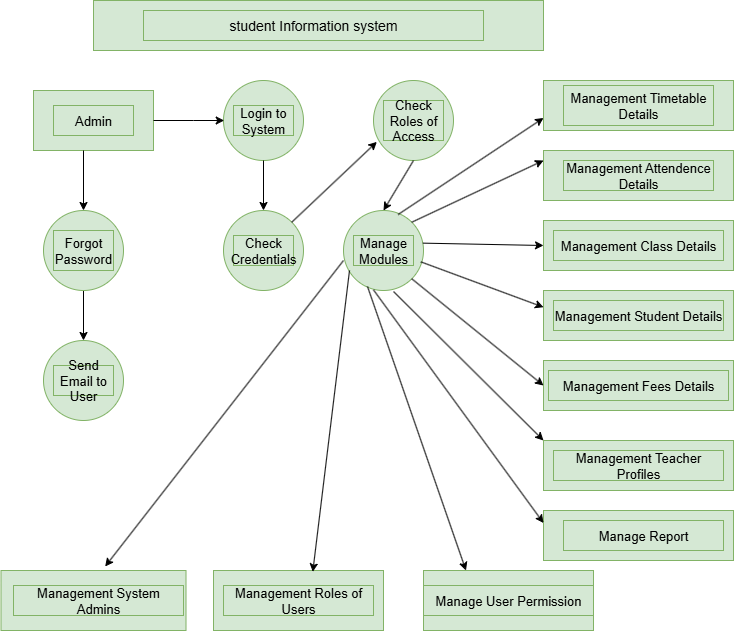

The diagram above was exported from draw.io. Its source (the exported page's mxGraphModel, read from the mxfile embedded in the PNG):
<mxGraphModel dx="786" dy="417" grid="1" gridSize="10" guides="1" tooltips="1" connect="1" arrows="1" fold="1" page="1" pageScale="1" pageWidth="850" pageHeight="1100" math="0" shadow="0">
  <root>
    <mxCell id="0" />
    <mxCell id="1" parent="0" />
    <mxCell id="Ks2vj7Xj8GLT3S1Zu2A4-1" value="" style="rounded=0;whiteSpace=wrap;html=1;fillColor=#d5e8d4;strokeColor=#82b366;" vertex="1" parent="1">
      <mxGeometry x="150" y="30" width="450" height="50" as="geometry" />
    </mxCell>
    <mxCell id="Ks2vj7Xj8GLT3S1Zu2A4-3" value="" style="rounded=0;whiteSpace=wrap;html=1;fillColor=#d5e8d4;strokeColor=#82b366;" vertex="1" parent="1">
      <mxGeometry x="90" y="120" width="120" height="60" as="geometry" />
    </mxCell>
    <mxCell id="Ks2vj7Xj8GLT3S1Zu2A4-5" value="" style="ellipse;whiteSpace=wrap;html=1;aspect=fixed;fillColor=#d5e8d4;strokeColor=#82b366;" vertex="1" parent="1">
      <mxGeometry x="280" y="110" width="80" height="80" as="geometry" />
    </mxCell>
    <mxCell id="Ks2vj7Xj8GLT3S1Zu2A4-32" value="" style="edgeStyle=orthogonalEdgeStyle;rounded=0;orthogonalLoop=1;jettySize=auto;html=1;" edge="1" parent="1" source="Ks2vj7Xj8GLT3S1Zu2A4-6" target="Ks2vj7Xj8GLT3S1Zu2A4-7">
      <mxGeometry relative="1" as="geometry" />
    </mxCell>
    <mxCell id="Ks2vj7Xj8GLT3S1Zu2A4-6" value="" style="ellipse;whiteSpace=wrap;html=1;aspect=fixed;fillColor=#d5e8d4;strokeColor=#82b366;" vertex="1" parent="1">
      <mxGeometry x="100" y="240" width="80" height="80" as="geometry" />
    </mxCell>
    <mxCell id="Ks2vj7Xj8GLT3S1Zu2A4-7" value="" style="ellipse;whiteSpace=wrap;html=1;aspect=fixed;fillColor=#d5e8d4;strokeColor=#82b366;" vertex="1" parent="1">
      <mxGeometry x="100" y="370" width="80" height="80" as="geometry" />
    </mxCell>
    <mxCell id="Ks2vj7Xj8GLT3S1Zu2A4-8" value="" style="rounded=0;whiteSpace=wrap;html=1;fillColor=#d5e8d4;strokeColor=#82b366;" vertex="1" parent="1">
      <mxGeometry x="57.5" y="600" width="185" height="60" as="geometry" />
    </mxCell>
    <mxCell id="Ks2vj7Xj8GLT3S1Zu2A4-9" value="" style="rounded=0;whiteSpace=wrap;html=1;fillColor=#d5e8d4;strokeColor=#82b366;" vertex="1" parent="1">
      <mxGeometry x="270" y="600" width="170" height="60" as="geometry" />
    </mxCell>
    <mxCell id="Ks2vj7Xj8GLT3S1Zu2A4-10" value="" style="rounded=0;whiteSpace=wrap;html=1;fillColor=#d5e8d4;strokeColor=#82b366;" vertex="1" parent="1">
      <mxGeometry x="480" y="600" width="170" height="60" as="geometry" />
    </mxCell>
    <mxCell id="Ks2vj7Xj8GLT3S1Zu2A4-11" value="" style="ellipse;whiteSpace=wrap;html=1;aspect=fixed;fillColor=#d5e8d4;strokeColor=#82b366;" vertex="1" parent="1">
      <mxGeometry x="430" y="110" width="80" height="80" as="geometry" />
    </mxCell>
    <mxCell id="Ks2vj7Xj8GLT3S1Zu2A4-12" value="" style="ellipse;whiteSpace=wrap;html=1;aspect=fixed;fillColor=#d5e8d4;strokeColor=#82b366;" vertex="1" parent="1">
      <mxGeometry x="280" y="240" width="80" height="80" as="geometry" />
    </mxCell>
    <mxCell id="Ks2vj7Xj8GLT3S1Zu2A4-13" value="" style="ellipse;whiteSpace=wrap;html=1;aspect=fixed;fillColor=#d5e8d4;strokeColor=#82b366;" vertex="1" parent="1">
      <mxGeometry x="400" y="240" width="80" height="80" as="geometry" />
    </mxCell>
    <mxCell id="Ks2vj7Xj8GLT3S1Zu2A4-15" value="" style="rounded=0;whiteSpace=wrap;html=1;fillColor=#d5e8d4;strokeColor=#82b366;" vertex="1" parent="1">
      <mxGeometry x="600" y="110" width="190" height="50" as="geometry" />
    </mxCell>
    <mxCell id="Ks2vj7Xj8GLT3S1Zu2A4-16" value="" style="rounded=0;whiteSpace=wrap;html=1;fillColor=#d5e8d4;strokeColor=#82b366;" vertex="1" parent="1">
      <mxGeometry x="600" y="180" width="190" height="50" as="geometry" />
    </mxCell>
    <mxCell id="Ks2vj7Xj8GLT3S1Zu2A4-17" value="" style="rounded=0;whiteSpace=wrap;html=1;fillColor=#d5e8d4;strokeColor=#82b366;" vertex="1" parent="1">
      <mxGeometry x="600" y="250" width="190" height="50" as="geometry" />
    </mxCell>
    <mxCell id="Ks2vj7Xj8GLT3S1Zu2A4-18" style="edgeStyle=orthogonalEdgeStyle;rounded=0;orthogonalLoop=1;jettySize=auto;html=1;exitX=0.5;exitY=1;exitDx=0;exitDy=0;" edge="1" parent="1" source="Ks2vj7Xj8GLT3S1Zu2A4-15" target="Ks2vj7Xj8GLT3S1Zu2A4-15">
      <mxGeometry relative="1" as="geometry" />
    </mxCell>
    <mxCell id="Ks2vj7Xj8GLT3S1Zu2A4-19" value="" style="rounded=0;whiteSpace=wrap;html=1;fillColor=#d5e8d4;strokeColor=#82b366;" vertex="1" parent="1">
      <mxGeometry x="600" y="320" width="190" height="50" as="geometry" />
    </mxCell>
    <mxCell id="Ks2vj7Xj8GLT3S1Zu2A4-20" value="" style="rounded=0;whiteSpace=wrap;html=1;fillColor=#d5e8d4;strokeColor=#82b366;" vertex="1" parent="1">
      <mxGeometry x="600" y="390" width="190" height="50" as="geometry" />
    </mxCell>
    <mxCell id="Ks2vj7Xj8GLT3S1Zu2A4-21" value="" style="rounded=0;whiteSpace=wrap;html=1;fillColor=#d5e8d4;strokeColor=#82b366;" vertex="1" parent="1">
      <mxGeometry x="600" y="470" width="190" height="50" as="geometry" />
    </mxCell>
    <mxCell id="Ks2vj7Xj8GLT3S1Zu2A4-26" value="" style="rounded=0;whiteSpace=wrap;html=1;fillColor=#d5e8d4;strokeColor=#82b366;" vertex="1" parent="1">
      <mxGeometry x="600" y="540" width="190" height="50" as="geometry" />
    </mxCell>
    <mxCell id="Ks2vj7Xj8GLT3S1Zu2A4-27" value="" style="endArrow=classic;html=1;rounded=0;" edge="1" parent="1" source="Ks2vj7Xj8GLT3S1Zu2A4-3">
      <mxGeometry width="50" height="50" relative="1" as="geometry">
        <mxPoint x="210" y="200" as="sourcePoint" />
        <mxPoint x="280.71067811865476" y="150" as="targetPoint" />
        <Array as="points">
          <mxPoint x="250" y="150" />
        </Array>
      </mxGeometry>
    </mxCell>
    <mxCell id="Ks2vj7Xj8GLT3S1Zu2A4-30" value="" style="endArrow=classic;html=1;rounded=0;exitX=0.5;exitY=1;exitDx=0;exitDy=0;exitPerimeter=0;entryX=0.5;entryY=0;entryDx=0;entryDy=0;" edge="1" parent="1" source="Ks2vj7Xj8GLT3S1Zu2A4-5" target="Ks2vj7Xj8GLT3S1Zu2A4-12">
      <mxGeometry width="50" height="50" relative="1" as="geometry">
        <mxPoint x="310" y="200" as="sourcePoint" />
        <mxPoint x="330" y="240" as="targetPoint" />
      </mxGeometry>
    </mxCell>
    <mxCell id="Ks2vj7Xj8GLT3S1Zu2A4-31" value="" style="endArrow=classic;html=1;rounded=0;entryX=0.5;entryY=0;entryDx=0;entryDy=0;" edge="1" parent="1" target="Ks2vj7Xj8GLT3S1Zu2A4-6">
      <mxGeometry width="50" height="50" relative="1" as="geometry">
        <mxPoint x="140" y="180" as="sourcePoint" />
        <mxPoint x="200.71067811865476" y="210" as="targetPoint" />
      </mxGeometry>
    </mxCell>
    <mxCell id="Ks2vj7Xj8GLT3S1Zu2A4-33" value="" style="endArrow=classic;html=1;rounded=0;entryX=0.042;entryY=0.767;entryDx=0;entryDy=0;entryPerimeter=0;exitX=1;exitY=0;exitDx=0;exitDy=0;" edge="1" parent="1" source="Ks2vj7Xj8GLT3S1Zu2A4-12" target="Ks2vj7Xj8GLT3S1Zu2A4-11">
      <mxGeometry width="50" height="50" relative="1" as="geometry">
        <mxPoint x="360" y="260" as="sourcePoint" />
        <mxPoint x="410" y="210" as="targetPoint" />
      </mxGeometry>
    </mxCell>
    <mxCell id="Ks2vj7Xj8GLT3S1Zu2A4-35" value="" style="endArrow=classic;html=1;rounded=0;exitX=0.5;exitY=1;exitDx=0;exitDy=0;entryX=0.5;entryY=0;entryDx=0;entryDy=0;" edge="1" parent="1" source="Ks2vj7Xj8GLT3S1Zu2A4-11" target="Ks2vj7Xj8GLT3S1Zu2A4-13">
      <mxGeometry width="50" height="50" relative="1" as="geometry">
        <mxPoint x="510" y="240" as="sourcePoint" />
        <mxPoint x="570" y="250" as="targetPoint" />
      </mxGeometry>
    </mxCell>
    <mxCell id="Ks2vj7Xj8GLT3S1Zu2A4-36" value="" style="endArrow=classic;html=1;rounded=0;entryX=0;entryY=0.75;entryDx=0;entryDy=0;exitX=0.683;exitY=0.05;exitDx=0;exitDy=0;exitPerimeter=0;" edge="1" parent="1" source="Ks2vj7Xj8GLT3S1Zu2A4-13" target="Ks2vj7Xj8GLT3S1Zu2A4-15">
      <mxGeometry width="50" height="50" relative="1" as="geometry">
        <mxPoint x="490" y="240" as="sourcePoint" />
        <mxPoint x="573" y="141" as="targetPoint" />
        <Array as="points" />
      </mxGeometry>
    </mxCell>
    <mxCell id="Ks2vj7Xj8GLT3S1Zu2A4-37" value="" style="endArrow=classic;html=1;rounded=0;entryX=0;entryY=0.75;entryDx=0;entryDy=0;exitX=1;exitY=0;exitDx=0;exitDy=0;" edge="1" parent="1" source="Ks2vj7Xj8GLT3S1Zu2A4-13">
      <mxGeometry width="50" height="50" relative="1" as="geometry">
        <mxPoint x="480" y="260" as="sourcePoint" />
        <mxPoint x="600" y="190" as="targetPoint" />
      </mxGeometry>
    </mxCell>
    <mxCell id="Ks2vj7Xj8GLT3S1Zu2A4-42" value="" style="endArrow=classic;html=1;rounded=0;entryX=0;entryY=0.5;entryDx=0;entryDy=0;exitX=0.967;exitY=0.642;exitDx=0;exitDy=0;exitPerimeter=0;" edge="1" parent="1" source="Ks2vj7Xj8GLT3S1Zu2A4-13">
      <mxGeometry width="50" height="50" relative="1" as="geometry">
        <mxPoint x="480" y="300" as="sourcePoint" />
        <mxPoint x="600" y="336.72" as="targetPoint" />
        <Array as="points" />
      </mxGeometry>
    </mxCell>
    <mxCell id="Ks2vj7Xj8GLT3S1Zu2A4-44" value="" style="endArrow=classic;html=1;rounded=0;exitX=1;exitY=1;exitDx=0;exitDy=0;entryX=0;entryY=0.5;entryDx=0;entryDy=0;" edge="1" parent="1" source="Ks2vj7Xj8GLT3S1Zu2A4-13" target="Ks2vj7Xj8GLT3S1Zu2A4-20">
      <mxGeometry width="50" height="50" relative="1" as="geometry">
        <mxPoint x="480" y="440" as="sourcePoint" />
        <mxPoint x="530" y="390" as="targetPoint" />
      </mxGeometry>
    </mxCell>
    <mxCell id="Ks2vj7Xj8GLT3S1Zu2A4-45" value="" style="endArrow=classic;html=1;rounded=0;entryX=0;entryY=0;entryDx=0;entryDy=0;" edge="1" parent="1" target="Ks2vj7Xj8GLT3S1Zu2A4-21">
      <mxGeometry width="50" height="50" relative="1" as="geometry">
        <mxPoint x="450" y="321" as="sourcePoint" />
        <mxPoint x="500" y="400" as="targetPoint" />
      </mxGeometry>
    </mxCell>
    <mxCell id="Ks2vj7Xj8GLT3S1Zu2A4-50" value="" style="endArrow=classic;html=1;rounded=0;entryX=0;entryY=0.5;entryDx=0;entryDy=0;exitX=0.992;exitY=0.408;exitDx=0;exitDy=0;exitPerimeter=0;" edge="1" parent="1" source="Ks2vj7Xj8GLT3S1Zu2A4-13" target="Ks2vj7Xj8GLT3S1Zu2A4-17">
      <mxGeometry width="50" height="50" relative="1" as="geometry">
        <mxPoint x="483" y="275" as="sourcePoint" />
        <mxPoint x="600" y="296.72" as="targetPoint" />
        <Array as="points" />
      </mxGeometry>
    </mxCell>
    <mxCell id="Ks2vj7Xj8GLT3S1Zu2A4-51" value="" style="endArrow=classic;html=1;rounded=0;entryX=0;entryY=0.25;entryDx=0;entryDy=0;exitX=0.375;exitY=0.992;exitDx=0;exitDy=0;exitPerimeter=0;" edge="1" parent="1" source="Ks2vj7Xj8GLT3S1Zu2A4-13" target="Ks2vj7Xj8GLT3S1Zu2A4-26">
      <mxGeometry width="50" height="50" relative="1" as="geometry">
        <mxPoint x="430" y="330" as="sourcePoint" />
        <mxPoint x="582" y="479" as="targetPoint" />
      </mxGeometry>
    </mxCell>
    <mxCell id="Ks2vj7Xj8GLT3S1Zu2A4-54" value="" style="endArrow=classic;html=1;rounded=0;entryX=0.563;entryY=-0.067;entryDx=0;entryDy=0;exitX=0;exitY=0.625;exitDx=0;exitDy=0;exitPerimeter=0;entryPerimeter=0;" edge="1" parent="1" source="Ks2vj7Xj8GLT3S1Zu2A4-13" target="Ks2vj7Xj8GLT3S1Zu2A4-8">
      <mxGeometry width="50" height="50" relative="1" as="geometry">
        <mxPoint x="300" y="360" as="sourcePoint" />
        <mxPoint x="470" y="594" as="targetPoint" />
      </mxGeometry>
    </mxCell>
    <mxCell id="Ks2vj7Xj8GLT3S1Zu2A4-55" value="" style="endArrow=classic;html=1;rounded=0;entryX=0.584;entryY=0.022;entryDx=0;entryDy=0;entryPerimeter=0;" edge="1" parent="1" target="Ks2vj7Xj8GLT3S1Zu2A4-9">
      <mxGeometry width="50" height="50" relative="1" as="geometry">
        <mxPoint x="406" y="300" as="sourcePoint" />
        <mxPoint x="560" y="574" as="targetPoint" />
      </mxGeometry>
    </mxCell>
    <mxCell id="Ks2vj7Xj8GLT3S1Zu2A4-56" value="" style="endArrow=classic;html=1;rounded=0;entryX=0.25;entryY=0;entryDx=0;entryDy=0;exitX=0.3;exitY=0.95;exitDx=0;exitDy=0;exitPerimeter=0;" edge="1" parent="1" source="Ks2vj7Xj8GLT3S1Zu2A4-13" target="Ks2vj7Xj8GLT3S1Zu2A4-10">
      <mxGeometry width="50" height="50" relative="1" as="geometry">
        <mxPoint x="420" y="350" as="sourcePoint" />
        <mxPoint x="590" y="584" as="targetPoint" />
      </mxGeometry>
    </mxCell>
    <mxCell id="Ks2vj7Xj8GLT3S1Zu2A4-57" value="&lt;span style=&quot;font-size: 14px;&quot;&gt;student Information system&lt;/span&gt;" style="text;html=1;align=center;verticalAlign=middle;whiteSpace=wrap;rounded=0;fillColor=#d5e8d4;strokeColor=#82b366;" vertex="1" parent="1">
      <mxGeometry x="200" y="40" width="340" height="30" as="geometry" />
    </mxCell>
    <mxCell id="Ks2vj7Xj8GLT3S1Zu2A4-58" value="&lt;span style=&quot;font-size: 13px;&quot;&gt;Management Timetable&lt;/span&gt;&lt;div&gt;&lt;span style=&quot;font-size: 13px;&quot;&gt;Details&lt;/span&gt;&lt;/div&gt;" style="text;html=1;align=center;verticalAlign=middle;whiteSpace=wrap;rounded=0;fillColor=#d5e8d4;strokeColor=#82b366;" vertex="1" parent="1">
      <mxGeometry x="620" y="115" width="150" height="40" as="geometry" />
    </mxCell>
    <mxCell id="Ks2vj7Xj8GLT3S1Zu2A4-59" value="&lt;span style=&quot;font-size: 13px;&quot;&gt;Management Attendence&lt;/span&gt;&lt;div&gt;&lt;span style=&quot;font-size: 13px;&quot;&gt;Details&lt;/span&gt;&lt;/div&gt;" style="text;html=1;align=center;verticalAlign=middle;whiteSpace=wrap;rounded=0;fillColor=#d5e8d4;strokeColor=#82b366;" vertex="1" parent="1">
      <mxGeometry x="620" y="190" width="150" height="30" as="geometry" />
    </mxCell>
    <mxCell id="Ks2vj7Xj8GLT3S1Zu2A4-60" value="&lt;span style=&quot;font-size: 13px;&quot;&gt;Management Class Details&lt;/span&gt;" style="text;html=1;align=center;verticalAlign=middle;whiteSpace=wrap;rounded=0;fillColor=#d5e8d4;strokeColor=#82b366;" vertex="1" parent="1">
      <mxGeometry x="610" y="260" width="170" height="30" as="geometry" />
    </mxCell>
    <mxCell id="Ks2vj7Xj8GLT3S1Zu2A4-61" value="&lt;span style=&quot;font-size: 13px;&quot;&gt;Management Student Details&lt;/span&gt;" style="text;html=1;align=center;verticalAlign=middle;whiteSpace=wrap;rounded=0;fillColor=#d5e8d4;strokeColor=#82b366;" vertex="1" parent="1">
      <mxGeometry x="610" y="330" width="170" height="30" as="geometry" />
    </mxCell>
    <mxCell id="Ks2vj7Xj8GLT3S1Zu2A4-63" value="&lt;span style=&quot;font-size: 13px;&quot;&gt;Management Fees Details&lt;/span&gt;" style="text;html=1;align=center;verticalAlign=middle;whiteSpace=wrap;rounded=0;fillColor=#d5e8d4;strokeColor=#82b366;" vertex="1" parent="1">
      <mxGeometry x="605" y="400" width="180" height="30" as="geometry" />
    </mxCell>
    <mxCell id="Ks2vj7Xj8GLT3S1Zu2A4-64" value="&lt;span style=&quot;font-size: 13px;&quot;&gt;Management Teacher Profiles&lt;/span&gt;" style="text;html=1;align=center;verticalAlign=middle;whiteSpace=wrap;rounded=0;fillColor=#d5e8d4;strokeColor=#82b366;" vertex="1" parent="1">
      <mxGeometry x="610" y="480" width="170" height="30" as="geometry" />
    </mxCell>
    <mxCell id="Ks2vj7Xj8GLT3S1Zu2A4-65" value="&lt;span style=&quot;font-size: 13px;&quot;&gt;Manage Report&lt;/span&gt;" style="text;html=1;align=center;verticalAlign=middle;whiteSpace=wrap;rounded=0;fillColor=#d5e8d4;strokeColor=#82b366;" vertex="1" parent="1">
      <mxGeometry x="620" y="550" width="160" height="30" as="geometry" />
    </mxCell>
    <mxCell id="Ks2vj7Xj8GLT3S1Zu2A4-66" value="&lt;span style=&quot;font-size: 13px;&quot;&gt;Admin&lt;/span&gt;" style="text;html=1;align=center;verticalAlign=middle;whiteSpace=wrap;rounded=0;fillColor=#d5e8d4;strokeColor=#82b366;" vertex="1" parent="1">
      <mxGeometry x="110" y="135" width="80" height="30" as="geometry" />
    </mxCell>
    <mxCell id="Ks2vj7Xj8GLT3S1Zu2A4-67" value="&lt;span style=&quot;font-size: 13px;&quot;&gt;Login to System&lt;/span&gt;" style="text;html=1;align=center;verticalAlign=middle;whiteSpace=wrap;rounded=0;fillColor=#d5e8d4;strokeColor=#82b366;" vertex="1" parent="1">
      <mxGeometry x="290" y="135" width="60" height="30" as="geometry" />
    </mxCell>
    <mxCell id="Ks2vj7Xj8GLT3S1Zu2A4-68" value="&lt;span style=&quot;font-size: 13px;&quot;&gt;Check Roles of Access&lt;/span&gt;" style="text;html=1;align=center;verticalAlign=middle;whiteSpace=wrap;rounded=0;fillColor=#d5e8d4;strokeColor=#82b366;" vertex="1" parent="1">
      <mxGeometry x="440" y="130" width="60" height="40" as="geometry" />
    </mxCell>
    <mxCell id="Ks2vj7Xj8GLT3S1Zu2A4-69" value="&lt;span style=&quot;font-size: 13px;&quot;&gt;Forgot Password&lt;/span&gt;" style="text;html=1;align=center;verticalAlign=middle;whiteSpace=wrap;rounded=0;fillColor=#d5e8d4;strokeColor=#82b366;" vertex="1" parent="1">
      <mxGeometry x="110" y="260" width="60" height="40" as="geometry" />
    </mxCell>
    <mxCell id="Ks2vj7Xj8GLT3S1Zu2A4-70" value="&lt;span style=&quot;font-size: 13px;&quot;&gt;Send Email to User&lt;/span&gt;" style="text;html=1;align=center;verticalAlign=middle;whiteSpace=wrap;rounded=0;fillColor=#d5e8d4;strokeColor=#82b366;" vertex="1" parent="1">
      <mxGeometry x="110" y="395" width="60" height="30" as="geometry" />
    </mxCell>
    <mxCell id="Ks2vj7Xj8GLT3S1Zu2A4-71" value="&lt;span style=&quot;font-size: 13px;&quot;&gt;Check Credentials&lt;/span&gt;" style="text;html=1;align=center;verticalAlign=middle;whiteSpace=wrap;rounded=0;fillColor=#d5e8d4;strokeColor=#82b366;" vertex="1" parent="1">
      <mxGeometry x="290" y="265" width="60" height="30" as="geometry" />
    </mxCell>
    <mxCell id="Ks2vj7Xj8GLT3S1Zu2A4-73" value="&lt;span style=&quot;font-size: 13px;&quot;&gt;Manage Modules&lt;/span&gt;" style="text;html=1;align=center;verticalAlign=middle;whiteSpace=wrap;rounded=0;fillColor=#d5e8d4;strokeColor=#82b366;" vertex="1" parent="1">
      <mxGeometry x="410" y="265" width="60" height="30" as="geometry" />
    </mxCell>
    <mxCell id="Ks2vj7Xj8GLT3S1Zu2A4-80" value="&lt;span style=&quot;font-size: 13px;&quot;&gt;Management System Admins&lt;/span&gt;" style="text;html=1;align=center;verticalAlign=middle;whiteSpace=wrap;rounded=0;fillColor=#d5e8d4;strokeColor=#82b366;" vertex="1" parent="1">
      <mxGeometry x="70" y="615" width="170" height="30" as="geometry" />
    </mxCell>
    <mxCell id="Ks2vj7Xj8GLT3S1Zu2A4-81" style="edgeStyle=orthogonalEdgeStyle;rounded=0;orthogonalLoop=1;jettySize=auto;html=1;exitX=0.5;exitY=1;exitDx=0;exitDy=0;" edge="1" parent="1" source="Ks2vj7Xj8GLT3S1Zu2A4-8" target="Ks2vj7Xj8GLT3S1Zu2A4-8">
      <mxGeometry relative="1" as="geometry" />
    </mxCell>
    <mxCell id="Ks2vj7Xj8GLT3S1Zu2A4-82" value="&lt;span style=&quot;font-size: 13px;&quot;&gt;Management Roles of Users&lt;/span&gt;" style="text;html=1;align=center;verticalAlign=middle;whiteSpace=wrap;rounded=0;fillColor=#d5e8d4;strokeColor=#82b366;" vertex="1" parent="1">
      <mxGeometry x="280" y="615" width="150" height="30" as="geometry" />
    </mxCell>
    <mxCell id="Ks2vj7Xj8GLT3S1Zu2A4-84" value="&lt;span style=&quot;font-size: 13px;&quot;&gt;Manage User Permission&lt;/span&gt;" style="text;html=1;align=center;verticalAlign=middle;whiteSpace=wrap;rounded=0;fillColor=#d5e8d4;strokeColor=#82b366;" vertex="1" parent="1">
      <mxGeometry x="480" y="615" width="170" height="30" as="geometry" />
    </mxCell>
  </root>
</mxGraphModel>